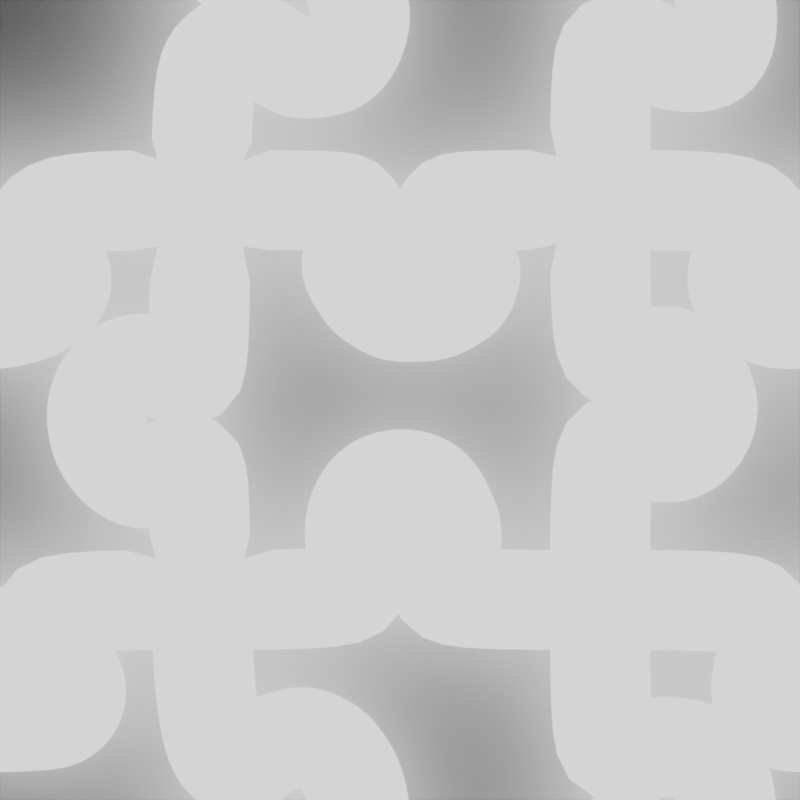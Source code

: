 # Source: PuzzleTexture.blend  (saved by Blender 2.80.60; exported with 4.5.12 LTS)
import bpy
from mathutils import Matrix  # noqa: F401  (used for matrix-valued properties, if any)

bpy.ops.wm.read_factory_settings(use_empty=True)
scene = bpy.context.scene
scene.name = 'Scene'

# ---- collections
col_collection = bpy.data.collections.new('Collection'); scene.collection.children.link(col_collection)

# ---- images (referenced by path relative to the original .blend; pixels are not part of the script)
import os
ASSET_DIR = os.environ.get("B2B_ASSET_DIR", "")  # directory of the original .blend (textures are referenced by path, not embedded)
HERE = os.path.dirname(os.path.abspath(__file__))  # packed textures are extracted next to this script under _unpacked/

def load_image(name, relpath, width, height, colorspace="sRGB"):
    """Load a texture the original file referenced (path relative to the .blend, or extracted next to this script)."""
    p = next((c for c in (os.path.join(HERE, relpath), os.path.join(ASSET_DIR, relpath)) if relpath and os.path.exists(c)), "")
    if p:
        img = bpy.data.images.load(p, check_existing=True)
        img.name = name
    else:  # same state as the original file: an image datablock whose file is absent (Cycles renders it pink)
        img = bpy.data.images.new(name, width, height)
        img.source = "FILE"
        img.filepath = "//" + (relpath or name)
    img.colorspace_settings.name = colorspace
    return img
img_puzzle2d_blur = load_image('Puzzle2d_blur', 'Puzzle2d_blur.png', 1024, 1024, 'sRGB')

# ---- materials (node trees are filled in below, after node groups)
mat_material = bpy.data.materials.new('Material')
mat_material.alpha_threshold = 0.0
mat_material.roughness = 0.5
mat_material.line_color = (0.0, 0.0, 0.0, 1.0)
mat_backplane = bpy.data.materials.new('Backplane')
mat_backplane.roughness = 0.25

# ---- material node trees
mat_material.use_nodes = True; mat_material.node_tree.nodes.clear()
_N = mat_material.node_tree.nodes; _L = mat_material.node_tree.links
n0 = _N.new('ShaderNodeOutputMaterial'); n0.name = 'Material Output'; n0.location = (300, 300)
n1 = _N.new('ShaderNodeEmission'); n1.name = 'Emission'; n1.location = (10, 300)
n1.inputs[1].default_value = 1.2
_L.new(n1.outputs[0], n0.inputs[0])
n0.is_active_output = True
mat_backplane.use_nodes = True; mat_backplane.node_tree.nodes.clear()
_N = mat_backplane.node_tree.nodes; _L = mat_backplane.node_tree.links
n0 = _N.new('ShaderNodeOutputMaterial'); n0.name = 'Material Output'; n0.location = (300, 300)
n1 = _N.new('ShaderNodeBsdfDiffuse'); n1.name = 'Diffuse BSDF'; n1.location = (61, 282)
n2 = _N.new('ShaderNodeTexImage'); n2.name = 'Image Texture'; n2.location = (492, 138)
n2.image = img_puzzle2d_blur
_L.new(n1.outputs[0], n0.inputs[0])
n0.is_active_output = True

# ---- world
world_world = bpy.data.worlds.new('World'); scene.world = world_world
world_world.use_nodes = True; world_world.node_tree.nodes.clear()
_N = world_world.node_tree.nodes; _L = world_world.node_tree.links
n0 = _N.new('ShaderNodeOutputWorld'); n0.name = 'World Output'; n0.location = (300, 300)
n1 = _N.new('ShaderNodeBackground'); n1.name = 'Background'; n1.location = (10, 300)
n1.inputs[0].default_value = (0.0, 0.0, 0.0, 0.0)
_L.new(n1.outputs[0], n0.inputs[0])
n0.is_active_output = True
world_world.color = (0.05088, 0.05088, 0.05088)
world_world.use_sun_shadow = False
world_world.sun_shadow_jitter_overblur = 0.0

# ---- cameras
cam_camera = bpy.data.cameras.new('Camera')
cam_camera.type = 'ORTHO'
cam_camera.clip_end = 100.0
cam_camera.ortho_scale = 4.0
cam_camera.dof.focus_distance = 0.0

# ---- meshes
me_cube = bpy.data.meshes.new('Cube')
me_cube.from_pydata([(2.0, -2.0, 0.0), (-2.0, -2.0, 0.0), (-2.0, 0.0, 0.0), (2.0, 2.0, 0.0), (0.002533, 2.0, 0.0), (2.0, 0.0, 0.0), (0.0, 0.0, 0.0), (0.0, -2.0, 0.0), (0.038, 1.435, 0.0), (0.0152, 0.6181, 0.0), (0.1251, 1.195, 0.0), (0.1312, 0.7625, 0.0), (0.2353, 1.189, 0.0), (0.2439, 0.8025, 0.0), (0.324, 1.255, 0.0), (0.3217, 0.7585, 0.0), (0.5266, 1.316, 0.0), (0.6911, 1.219, 0.0), (0.802, 0.9137, 0.0), (0.6956, 0.6913, 0.0), (0.4957, 0.6578, 0.0), (0.4328, 1.3, 0.0), (0.6196, 1.278, 0.0), (0.7747, 1.076, 0.0), (0.7711, 0.7964, 0.0), (0.5949, 0.6635, 0.0), (0.4111, 0.7017, 0.0), (0.4787, 1.312, 0.0), (0.6555, 1.256, 0.0), (0.7922, 0.9919, 0.0), (0.7429, 0.7395, 0.0), (0.5441, 0.6565, 0.0), (0.4522, 0.6756, 0.0), (0.3852, 1.288, 0.0), (0.577, 1.3, 0.0), (0.7366, 1.155, 0.0), (0.7915, 0.8511, 0.0), (0.6457, 0.6705, 0.0), (0.37, 0.7263, 0.0), (0.0152, 1.693, 0.0), (0.076, 1.275, 0.0), (0.07154, 0.7143, 0.0), (0.1813, 1.173, 0.0), (0.1942, 0.8042, 0.0), (0.2787, 1.219, 0.0), (0.2814, 0.7868, 0.0), (-1.294, 0.0, 0.0), (-0.7055, 0.0, 0.0), (-0.8249, -0.184, 0.0), (-0.7347, -0.287, 0.0), (-0.6874, -0.4168, 0.0), (-0.7716, -0.5226, 0.0), (-0.9262, -0.5809, 0.0), (-1.132, -0.5939, 0.0), (-1.289, -0.4886, 0.0), (-1.309, -0.3281, 0.0), (-1.199, -0.1849, 0.0), (-0.8185, -0.09935, 0.0), (-0.787, -0.239, 0.0), (-0.6975, -0.3502, 0.0), (-0.7162, -0.4751, 0.0), (-0.8411, -0.5568, 0.0), (-1.028, -0.5981, 0.0), (-1.223, -0.5538, 0.0), (-1.319, -0.4092, 0.0), (-1.253, -0.2577, 0.0), (-1.193, -0.09643, 0.0), (0.0, -1.326, 0.0), (0.0, -0.867, 0.0), (-0.1091, -1.326, 0.0), (-0.1091, -0.871, 0.0), (-0.2572, -1.399, 0.0), (-0.2572, -0.8179, 0.0), (-0.3941, -1.346, 0.0), (-0.397, -0.8435, 0.0), (-0.4969, -1.207, 0.0), (-0.5115, -0.9942, 0.0), (-0.05106, -1.318, 0.0), (-0.05106, -0.8748, 0.0), (-0.1809, -1.366, 0.0), (-0.1809, -0.8442, 0.0), (-0.3286, -1.388, 0.0), (-0.3286, -0.816, 0.0), (-0.4526, -1.287, 0.0), (-0.4643, -0.9054, 0.0), (-0.5194, -1.102, 0.0), (0.7352, 0.0, 0.0), (1.265, 0.0, 0.0), (0.8056, -0.1145, 0.0), (1.195, -0.1145, 0.0), (0.7726, -0.2307, 0.0), (1.261, -0.2307, 0.0), (0.7597, -0.3467, 0.0), (1.353, -0.346, 0.0), (1.317, -0.4689, 0.0), (1.174, -0.5517, 0.0), (0.9734, -0.5556, 0.0), (0.8428, -0.4793, 0.0), (0.7741, -0.05717, 0.0), (1.225, -0.05717, 0.0), (0.7921, -0.1726, 0.0), (1.222, -0.1726, 0.0), (0.7621, -0.288, 0.0), (1.311, -0.288, 0.0), (1.343, -0.4084, 0.0), (1.251, -0.5141, 0.0), (1.073, -0.5588, 0.0), (0.9042, -0.5219, 0.0), (0.7967, -0.4142, 0.0), (0.7936, -0.08576, 0.0), (1.245, -0.02859, 0.0), (0.7816, -0.2017, 0.0), (1.204, -0.1435, 0.0), (0.7576, -0.3167, 0.0), (1.285, -0.2594, 0.0), (1.353, -0.3768, 0.0), (1.287, -0.4928, 0.0), (1.125, -0.5578, 0.0), (0.9363, -0.5413, 0.0), (0.8184, -0.4486, 0.0), (0.7547, -0.02859, 0.0), (1.206, -0.08576, 0.0), (0.8026, -0.1435, 0.0), (1.241, -0.2017, 0.0), (0.7666, -0.2594, 0.0), (1.336, -0.3167, 0.0), (1.333, -0.4399, 0.0), (1.214, -0.5355, 0.0), (1.021, -0.5597, 0.0), (0.8722, -0.5025, 0.0), (0.7749, -0.3797, 0.0), (-1.228, -2.0, 0.0), (-0.7715, -2.0, 0.0), (2.0, -1.244, 0.0), (2.0, -0.7561, 0.0), (2.0, 0.753, 0.0), (2.0, 1.247, 0.0), (0.7738, -2.0, 0.0), (1.226, -2.0, 0.0), (2.142, 0.7946, 0.0), (2.165, 1.244, 0.0), (2.299, 0.7131, 0.0), (2.378, 1.268, 0.0), (2.499, 0.685, 0.0), (2.603, 1.139, 0.0), (2.637, 0.8312, 0.0), (2.263, 1.267, 0.0), (2.214, 0.7692, 0.0), (2.079, 1.245, 0.0), (2.071, 0.7819, 0.0), (2.395, 0.6918, 0.0), (2.52, 1.237, 0.0), (2.637, 0.9627, 0.0), (2.592, 0.7159, 0.0), (2.161, -1.215, 0.0), (2.167, -0.799, 0.0), (2.312, -1.267, 0.0), (2.347, -0.7762, 0.0), (2.467, -1.217, 0.0), (2.472, -0.8634, 0.0), (2.546, -1.04, 0.0), (2.082, -1.221, 0.0), (2.082, -0.7846, 0.0), (2.236, -1.241, 0.0), (2.26, -0.7853, 0.0), (2.392, -1.26, 0.0), (2.416, -0.8047, 0.0), (2.522, -0.9452, 0.0), (2.522, -1.137, 0.0), (0.8076, -1.824, 0.0), (1.196, -1.867, 0.0), (0.7683, -1.667, 0.0), (1.262, -1.705, 0.0), (0.8261, -1.477, 0.0), (1.229, -1.565, 0.0), (0.9689, -1.395, 0.0), (1.14, -1.426, 0.0), (0.7982, -1.91, 0.0), (1.202, -1.936, 0.0), (0.787, -1.748, 0.0), (1.229, -1.786, 0.0), (0.7835, -1.567, 0.0), (1.257, -1.634, 0.0), (0.8897, -1.421, 0.0), (1.193, -1.489, 0.0), (1.059, -1.396, 0.0), (-1.177, -2.155, 0.0), (-0.7789, -2.177, 0.0), (-1.17, -2.296, 0.0), (-0.6896, -2.318, 0.0), (-1.199, -2.44, 0.0), (-0.6118, -2.462, 0.0), (-1.121, -2.603, 0.0), (-0.6878, -2.582, 0.0), (-0.8418, -2.604, 0.0), (-1.202, -2.08, 0.0), (-0.7858, -2.087, 0.0), (-1.167, -2.227, 0.0), (-0.7441, -2.253, 0.0), (-1.186, -2.366, 0.0), (-0.6328, -2.384, 0.0), (-1.184, -2.526, 0.0), (-0.6382, -2.536, 0.0), (-0.752, -2.6, 0.0), (-0.9869, -2.614, 0.0), (2.0, -2.0, 0.0)], [(9, 6), (132, 7), (134, 5), (87, 5), (47, 6), (136, 3), (68, 6), (138, 205), (39, 8), (40, 10), (41, 9), (42, 12), (43, 11), (44, 14), (45, 13), (27, 16), (28, 17), (29, 18), (30, 19), (31, 20), (32, 20), (33, 21), (34, 22), (35, 23), (36, 24), (37, 25), (38, 26), (21, 27), (22, 28), (23, 29), (24, 30), (25, 31), (26, 32), (14, 33), (16, 34), (17, 35), (18, 36), (19, 37), (15, 38), (4, 39), (8, 40), (11, 41), (10, 42), (13, 43), (12, 44), (15, 45), (2, 46), (57, 47), (58, 48), (59, 49), (60, 50), (61, 51), (62, 52), (63, 53), (64, 54), (65, 55), (66, 56), (48, 57), (49, 58), (50, 59), (51, 60), (52, 61), (53, 62), (54, 63), (55, 64), (56, 65), (46, 66), (7, 67), (77, 69), (78, 68), (79, 71), (80, 70), (81, 73), (82, 72), (83, 75), (84, 74), (85, 76), (67, 77), (70, 78), (69, 79), (72, 80), (71, 81), (74, 82), (73, 83), (76, 84), (75, 85), (6, 86), (109, 88), (110, 87), (111, 90), (112, 89), (113, 92), (114, 91), (115, 93), (116, 94), (117, 95), (118, 96), (119, 97), (120, 98), (121, 99), (122, 100), (123, 101), (124, 102), (125, 103), (126, 104), (127, 105), (128, 106), (129, 107), (130, 108), (98, 109), (99, 110), (100, 111), (101, 112), (102, 113), (103, 114), (104, 115), (105, 116), (106, 117), (107, 118), (108, 119), (86, 120), (89, 121), (88, 122), (91, 123), (90, 124), (93, 125), (94, 126), (95, 127), (96, 128), (97, 129), (92, 130), (1, 131), (146, 140), (0, 133), (147, 141), (5, 135), (148, 136), (7, 137), (149, 139), (150, 143), (151, 142), (152, 144), (153, 145), (142, 146), (139, 147), (140, 148), (135, 149), (141, 150), (144, 151), (145, 152), (143, 153), (161, 154), (162, 134), (163, 156), (164, 155), (165, 158), (166, 157), (167, 159), (168, 160), (133, 161), (155, 162), (154, 163), (157, 164), (156, 165), (159, 166), (160, 167), (158, 168), (177, 169), (178, 138), (179, 171), (180, 170), (181, 173), (182, 172), (183, 175), (184, 174), (185, 176), (137, 177), (170, 178), (169, 179), (172, 180), (171, 181), (174, 182), (173, 183), (176, 184), (175, 185), (195, 186), (196, 132), (197, 188), (198, 187), (199, 190), (200, 189), (201, 192), (202, 191), (203, 193), (204, 194), (131, 195), (187, 196), (186, 197), (189, 198), (188, 199), (191, 200), (190, 201), (193, 202), (194, 203), (192, 204)], [])
_uv = me_cube.uv_layers.new(name='UVMap')
_uv.uv.foreach_set('vector', [])
me_cube.materials.append(mat_material)
me_cube.use_remesh_preserve_volume = False
me_cube.use_remesh_preserve_attributes = False
me_cube.use_mirror_vertex_groups = False
me_cube.update()
me_plane = bpy.data.meshes.new('Plane')
me_plane.from_pydata([(-2.0, -2.0, 0.0), (2.0, -2.0, 0.0), (-2.0, 2.0, 0.0), (2.0, 2.0, 0.0)], [], [(0, 1, 3, 2)])
_uv = me_plane.uv_layers.new(name='UVMap')
_uv.uv.foreach_set('vector', [9.984e-05, 0.0001003, 0.9999, 9.984e-05, 0.9999, 0.9999, 0.0001002, 0.9999])
me_plane.materials.append(mat_backplane)
me_plane.use_remesh_preserve_volume = False
me_plane.use_remesh_preserve_attributes = False
me_plane.use_mirror_vertex_groups = False
me_plane.update()

# ---- objects
ob_cube = bpy.data.objects.new('Cube', me_cube)
ob_camera = bpy.data.objects.new('Camera', cam_camera)
ob_plane = bpy.data.objects.new('Plane', me_plane)

# ---- transforms, parenting, visibility, modifiers, constraints
ob_cube.location = (-1.0, 1.0, 0.0)
ob_cube.lock_rotations_4d = False
ob_cube.empty_display_type = 'ARROWS'
ob_cube.lineart.crease_threshold = 0.0
_m = ob_cube.modifiers.new('ArrayX', 'ARRAY')
_m.use_constant_offset = True
_m.constant_offset_displace = (4.0, 0.0, 0.0)
_m.use_relative_offset = False
_m = ob_cube.modifiers.new('ArrayY', 'ARRAY')
_m.use_constant_offset = True
_m.constant_offset_displace = (0.0, -4.0, 0.0)
_m.use_relative_offset = False
_m = ob_cube.modifiers.new('Subdivision', 'SUBSURF')
_m.uv_smooth = 'PRESERVE_CORNERS'
_m.levels = 2
_m.show_only_control_edges = False
_m = ob_cube.modifiers.new('Skin', 'SKIN')
ob_camera.location = (0.0, 0.0, 7.203)
ob_camera.lock_rotations_4d = False
ob_camera.empty_display_type = 'ARROWS'
ob_camera.color = (0.0, 0.0, 0.0, 0.0)
ob_camera.display_type = 'WIRE'
ob_camera.lineart.crease_threshold = 0.0
ob_plane.location = (0.0, 0.0, -0.1595)
ob_plane.lineart.crease_threshold = 0.0

# ---- collection membership
col_collection.objects.link(ob_cube)
col_collection.objects.link(ob_camera)
col_collection.objects.link(ob_plane)

# ---- scene / render settings (as saved in the file)
scene.camera = ob_camera
scene.frame_start = 1; scene.frame_end = 250; scene.frame_set(1)
scene.render.engine = 'CYCLES'
scene.render.resolution_x = 512
scene.render.resolution_y = 512
scene.cycles.use_denoising = False
scene.cycles.samples = 512
scene.cycles.sampling_pattern = 'TABULATED_SOBOL'
scene.cycles.use_adaptive_sampling = False
scene.cycles.use_light_tree = False
scene.cycles.bake_type = 'DIFFUSE'
scene.view_settings.view_transform = 'Filmic'
bpy.context.view_layer.update()
